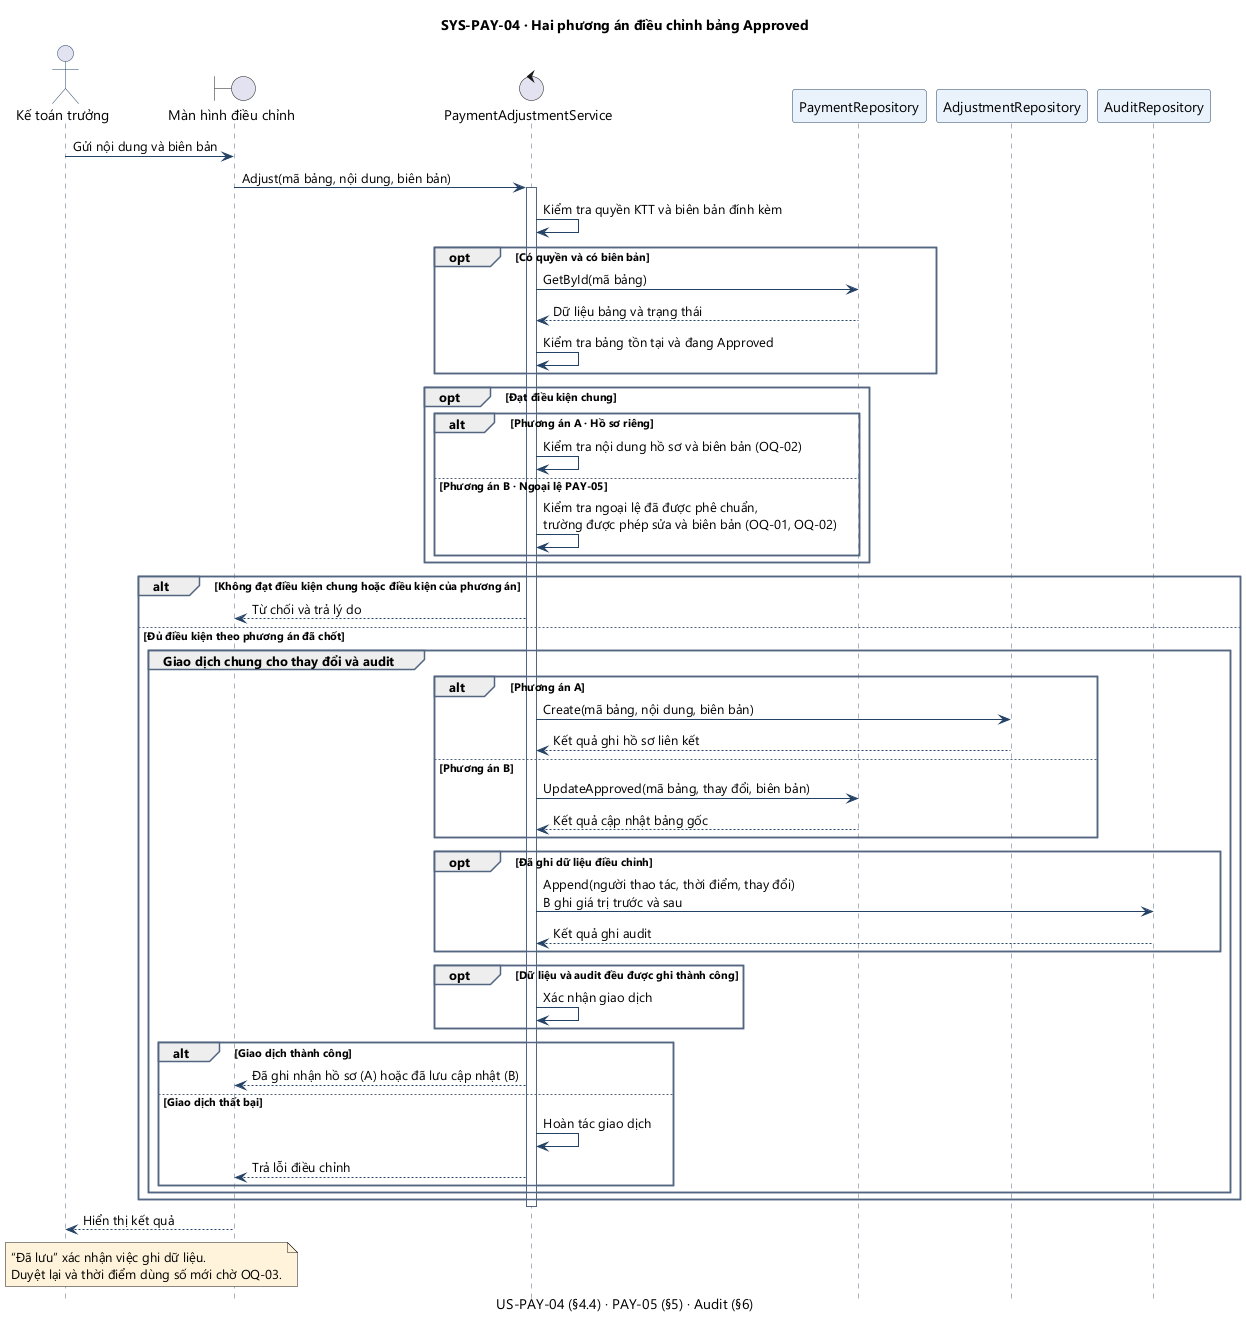

The diagram above was rendered by PlantUML. Its source (embedded in the PNG):
@startuml
title SYS-PAY-04 · Hai phương án điều chỉnh bảng Approved
caption US-PAY-04 (§4.4) · PAY-05 (§5) · Audit (§6)

skinparam defaultFontName Segoe UI
skinparam shadowing false
skinparam sequence {
  LifeLineBorderColor #526581
  ParticipantBorderColor #244266
  ParticipantBackgroundColor #EAF2FB
  ActorBorderColor #244266
  ArrowColor #244266
  GroupBorderColor #526581
}
hide footbox

actor "Kế toán trưởng" as KTT
boundary "Màn hình điều chỉnh" as UI
control PaymentAdjustmentService as Service
participant PaymentRepository as PaymentRepo
participant AdjustmentRepository as AdjustmentRepo
participant AuditRepository as AuditRepo

KTT -> UI : Gửi nội dung và biên bản
UI -> Service : Adjust(mã bảng, nội dung, biên bản)
activate Service
Service -> Service : Kiểm tra quyền KTT và biên bản đính kèm
opt Có quyền và có biên bản
  Service -> PaymentRepo : GetById(mã bảng)
  PaymentRepo --> Service : Dữ liệu bảng và trạng thái
  Service -> Service : Kiểm tra bảng tồn tại và đang Approved
end

opt Đạt điều kiện chung
  alt Phương án A · Hồ sơ riêng
    Service -> Service : Kiểm tra nội dung hồ sơ và biên bản (OQ-02)
  else Phương án B · Ngoại lệ PAY-05
    Service -> Service : Kiểm tra ngoại lệ đã được phê chuẩn,\ntrường được phép sửa và biên bản (OQ-01, OQ-02)
  end
end

alt Không đạt điều kiện chung hoặc điều kiện của phương án
  Service --> UI : Từ chối và trả lý do
else Đủ điều kiện theo phương án đã chốt
  group Giao dịch chung cho thay đổi và audit
    alt Phương án A
      Service -> AdjustmentRepo : Create(mã bảng, nội dung, biên bản)
      AdjustmentRepo --> Service : Kết quả ghi hồ sơ liên kết
    else Phương án B
      Service -> PaymentRepo : UpdateApproved(mã bảng, thay đổi, biên bản)
      PaymentRepo --> Service : Kết quả cập nhật bảng gốc
    end
    opt Đã ghi dữ liệu điều chỉnh
      Service -> AuditRepo : Append(người thao tác, thời điểm, thay đổi)\nB ghi giá trị trước và sau
      AuditRepo --> Service : Kết quả ghi audit
    end
    opt Dữ liệu và audit đều được ghi thành công
      Service -> Service : Xác nhận giao dịch
    end
    alt Giao dịch thành công
      Service --> UI : Đã ghi nhận hồ sơ (A) hoặc đã lưu cập nhật (B)
    else Giao dịch thất bại
      Service -> Service : Hoàn tác giao dịch
      Service --> UI : Trả lỗi điều chỉnh
    end
  end
end
deactivate Service
UI --> KTT : Hiển thị kết quả
note over KTT, UI #FFF4DB
  “Đã lưu” xác nhận việc ghi dữ liệu.
  Duyệt lại và thời điểm dùng số mới chờ OQ-03.
end note
@enduml